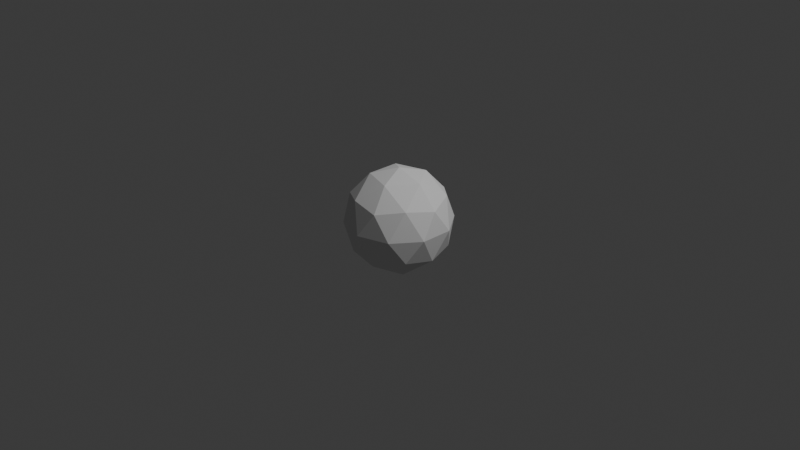 # Source: ball3.blend  (saved by Blender 4.4.32; exported with 4.5.12 LTS)
import bpy
from mathutils import Matrix  # noqa: F401  (used for matrix-valued properties, if any)

bpy.ops.wm.read_factory_settings(use_empty=True)
scene = bpy.context.scene
scene.name = 'Scene'

# ---- collections
col_collection = bpy.data.collections.new('Collection'); scene.collection.children.link(col_collection)

# ---- world
world_world = bpy.data.worlds.new('World'); scene.world = world_world
world_world.use_nodes = True; world_world.node_tree.nodes.clear()
_N = world_world.node_tree.nodes; _L = world_world.node_tree.links
n0 = _N.new('ShaderNodeOutputWorld'); n0.name = 'World Output'; n0.location = (300, 300)
n1 = _N.new('ShaderNodeBackground'); n1.name = 'Background'; n1.location = (10, 300)
n1.inputs[0].default_value = (0.05088, 0.05088, 0.05088, 1.0)
_L.new(n1.outputs[0], n0.inputs[0])
n0.is_active_output = True
world_world.color = (0.05088, 0.05088, 0.05088)
world_world.sun_shadow_jitter_overblur = 0.0

# ---- cameras
cam_camera = bpy.data.cameras.new('Camera')
cam_camera.clip_end = 100.0
cam_camera.ortho_scale = 7.314

# ---- lights
light_light = bpy.data.lights.new('Light', 'POINT')
light_light.energy = 1000.0
light_light.shadow_soft_size = 0.1

# ---- meshes
me_icosphere = bpy.data.meshes.new('Icosphere')
me_icosphere.from_pydata([(0.0, 0.0, -1.0), (0.7236, -0.5257, -0.4472), (-0.2764, -0.8506, -0.4472), (-0.8944, 0.0, -0.4472), (-0.2764, 0.8506, -0.4472), (0.7236, 0.5257, -0.4472), (0.2764, -0.8506, 0.4472), (-0.7236, -0.5257, 0.4472), (-0.7236, 0.5257, 0.4472), (0.2764, 0.8506, 0.4472), (0.8944, 0.0, 0.4472), (0.0, 0.0, 1.0), (-0.1625, -0.5, -0.8507), (0.4253, -0.309, -0.8507), (0.2629, -0.809, -0.5257), (0.8506, 0.0, -0.5257), (0.4253, 0.309, -0.8507), (-0.5257, 0.0, -0.8507), (-0.6882, -0.5, -0.5257), (-0.1625, 0.5, -0.8507), (-0.6882, 0.5, -0.5257), (0.2629, 0.809, -0.5257), (0.9511, -0.309, 0.0), (0.9511, 0.309, 0.0), (0.0, -1.0, 0.0), (0.5878, -0.809, 0.0), (-0.9511, -0.309, 0.0), (-0.5878, -0.809, 0.0), (-0.5878, 0.809, 0.0), (-0.9511, 0.309, 0.0), (0.5878, 0.809, 0.0), (0.0, 1.0, 0.0), (0.6882, -0.5, 0.5257), (-0.2629, -0.809, 0.5257), (-0.8506, 0.0, 0.5257), (-0.2629, 0.809, 0.5257), (0.6882, 0.5, 0.5257), (0.1625, -0.5, 0.8507), (0.5257, 0.0, 0.8507), (-0.4253, -0.309, 0.8507), (-0.4253, 0.309, 0.8507), (0.1625, 0.5, 0.8507)], [], [(0, 13, 12), (1, 13, 15), (0, 12, 17), (0, 17, 19), (0, 19, 16), (1, 15, 22), (2, 14, 24), (3, 18, 26), (4, 20, 28), (5, 21, 30), (1, 22, 25), (2, 24, 27), (3, 26, 29), (4, 28, 31), (5, 30, 23), (6, 32, 37), (7, 33, 39), (8, 34, 40), (9, 35, 41), (10, 36, 38), (38, 41, 11), (38, 36, 41), (36, 9, 41), (41, 40, 11), (41, 35, 40), (35, 8, 40), (40, 39, 11), (40, 34, 39), (34, 7, 39), (39, 37, 11), (39, 33, 37), (33, 6, 37), (37, 38, 11), (37, 32, 38), (32, 10, 38), (23, 36, 10), (23, 30, 36), (30, 9, 36), (31, 35, 9), (31, 28, 35), (28, 8, 35), (29, 34, 8), (29, 26, 34), (26, 7, 34), (27, 33, 7), (27, 24, 33), (24, 6, 33), (25, 32, 6), (25, 22, 32), (22, 10, 32), (30, 31, 9), (30, 21, 31), (21, 4, 31), (28, 29, 8), (28, 20, 29), (20, 3, 29), (26, 27, 7), (26, 18, 27), (18, 2, 27), (24, 25, 6), (24, 14, 25), (14, 1, 25), (22, 23, 10), (22, 15, 23), (15, 5, 23), (16, 21, 5), (16, 19, 21), (19, 4, 21), (19, 20, 4), (19, 17, 20), (17, 3, 20), (17, 18, 3), (17, 12, 18), (12, 2, 18), (15, 16, 5), (15, 13, 16), (13, 0, 16), (12, 14, 2), (12, 13, 14), (13, 1, 14)])
_uv = me_icosphere.uv_layers.new(name='UVMap')
_uv.uv.foreach_set('vector', [0.1818, 0.0, 0.2273, 0.07873, 0.1364, 0.07873, 0.2727, 0.1575, 0.3182, 0.07873, 0.3636, 0.1575, 0.9091, 0.0, 0.9545, 0.07873, 0.8636, 0.07873, 0.7273, 0.0, 0.7727, 0.07873, 0.6818, 0.07873, 0.5455, 0.0, 0.5909, 0.07873, 0.5, 0.07873, 0.2727, 0.1575, 0.3636, 0.1575, 0.3182, 0.2362, 0.09091, 0.1575, 0.1818, 0.1575, 0.1364, 0.2362, 0.8182, 0.1575, 0.9091, 0.1575, 0.8636, 0.2362, 0.6364, 0.1575, 0.7273, 0.1575, 0.6818, 0.2362, 0.4545, 0.1575, 0.5455, 0.1575, 0.5, 0.2362, 0.2727, 0.1575, 0.3182, 0.2362, 0.2273, 0.2362, 0.09091, 0.1575, 0.1364, 0.2362, 0.04546, 0.2362, 0.8182, 0.1575, 0.8636, 0.2362, 0.7727, 0.2362, 0.6364, 0.1575, 0.6818, 0.2362, 0.5909, 0.2362, 0.4545, 0.1575, 0.5, 0.2362, 0.4091, 0.2362, 0.1818, 0.3149, 0.2727, 0.3149, 0.2273, 0.3937, 0.0, 0.3149, 0.09091, 0.3149, 0.04546, 0.3937, 0.7273, 0.3149, 0.8182, 0.3149, 0.7727, 0.3937, 0.5455, 0.3149, 0.6364, 0.3149, 0.5909, 0.3937, 0.3636, 0.3149, 0.4545, 0.3149, 0.4091, 0.3937, 0.4091, 0.3937, 0.5, 0.3937, 0.4545, 0.4724, 0.4091, 0.3937, 0.4545, 0.3149, 0.5, 0.3937, 0.4545, 0.3149, 0.5455, 0.3149, 0.5, 0.3937, 0.5909, 0.3937, 0.6818, 0.3937, 0.6364, 0.4724, 0.5909, 0.3937, 0.6364, 0.3149, 0.6818, 0.3937, 0.6364, 0.3149, 0.7273, 0.3149, 0.6818, 0.3937, 0.7727, 0.3937, 0.8636, 0.3937, 0.8182, 0.4724, 0.7727, 0.3937, 0.8182, 0.3149, 0.8636, 0.3937, 0.8182, 0.3149, 0.9091, 0.3149, 0.8636, 0.3937, 0.04546, 0.3937, 0.1364, 0.3937, 0.09091, 0.4724, 0.04546, 0.3937, 0.09091, 0.3149, 0.1364, 0.3937, 0.09091, 0.3149, 0.1818, 0.3149, 0.1364, 0.3937, 0.2273, 0.3937, 0.3182, 0.3937, 0.2727, 0.4724, 0.2273, 0.3937, 0.2727, 0.3149, 0.3182, 0.3937, 0.2727, 0.3149, 0.3636, 0.3149, 0.3182, 0.3937, 0.4091, 0.2362, 0.4545, 0.3149, 0.3636, 0.3149, 0.4091, 0.2362, 0.5, 0.2362, 0.4545, 0.3149, 0.5, 0.2362, 0.5455, 0.3149, 0.4545, 0.3149, 0.5909, 0.2362, 0.6364, 0.3149, 0.5455, 0.3149, 0.5909, 0.2362, 0.6818, 0.2362, 0.6364, 0.3149, 0.6818, 0.2362, 0.7273, 0.3149, 0.6364, 0.3149, 0.7727, 0.2362, 0.8182, 0.3149, 0.7273, 0.3149, 0.7727, 0.2362, 0.8636, 0.2362, 0.8182, 0.3149, 0.8636, 0.2362, 0.9091, 0.3149, 0.8182, 0.3149, 0.04546, 0.2362, 0.09091, 0.3149, 0.0, 0.3149, 0.04546, 0.2362, 0.1364, 0.2362, 0.09091, 0.3149, 0.1364, 0.2362, 0.1818, 0.3149, 0.09091, 0.3149, 0.2273, 0.2362, 0.2727, 0.3149, 0.1818, 0.3149, 0.2273, 0.2362, 0.3182, 0.2362, 0.2727, 0.3149, 0.3182, 0.2362, 0.3636, 0.3149, 0.2727, 0.3149, 0.5, 0.2362, 0.5909, 0.2362, 0.5455, 0.3149, 0.5, 0.2362, 0.5455, 0.1575, 0.5909, 0.2362, 0.5455, 0.1575, 0.6364, 0.1575, 0.5909, 0.2362, 0.6818, 0.2362, 0.7727, 0.2362, 0.7273, 0.3149, 0.6818, 0.2362, 0.7273, 0.1575, 0.7727, 0.2362, 0.7273, 0.1575, 0.8182, 0.1575, 0.7727, 0.2362, 0.8636, 0.2362, 0.9545, 0.2362, 0.9091, 0.3149, 0.8636, 0.2362, 0.9091, 0.1575, 0.9545, 0.2362, 0.9091, 0.1575, 1.0, 0.1575, 0.9545, 0.2362, 0.1364, 0.2362, 0.2273, 0.2362, 0.1818, 0.3149, 0.1364, 0.2362, 0.1818, 0.1575, 0.2273, 0.2362, 0.1818, 0.1575, 0.2727, 0.1575, 0.2273, 0.2362, 0.3182, 0.2362, 0.4091, 0.2362, 0.3636, 0.3149, 0.3182, 0.2362, 0.3636, 0.1575, 0.4091, 0.2362, 0.3636, 0.1575, 0.4545, 0.1575, 0.4091, 0.2362, 0.5, 0.07873, 0.5455, 0.1575, 0.4545, 0.1575, 0.5, 0.07873, 0.5909, 0.07873, 0.5455, 0.1575, 0.5909, 0.07873, 0.6364, 0.1575, 0.5455, 0.1575, 0.6818, 0.07873, 0.7273, 0.1575, 0.6364, 0.1575, 0.6818, 0.07873, 0.7727, 0.07873, 0.7273, 0.1575, 0.7727, 0.07873, 0.8182, 0.1575, 0.7273, 0.1575, 0.8636, 0.07873, 0.9091, 0.1575, 0.8182, 0.1575, 0.8636, 0.07873, 0.9545, 0.07873, 0.9091, 0.1575, 0.9545, 0.07873, 1.0, 0.1575, 0.9091, 0.1575, 0.3636, 0.1575, 0.4091, 0.07873, 0.4545, 0.1575, 0.3636, 0.1575, 0.3182, 0.07873, 0.4091, 0.07873, 0.3182, 0.07873, 0.3636, 0.0, 0.4091, 0.07873, 0.1364, 0.07873, 0.1818, 0.1575, 0.09091, 0.1575, 0.1364, 0.07873, 0.2273, 0.07873, 0.1818, 0.1575, 0.2273, 0.07873, 0.2727, 0.1575, 0.1818, 0.1575])
me_icosphere.update()

# ---- objects
ob_light = bpy.data.objects.new('Light', light_light)
ob_camera = bpy.data.objects.new('Camera', cam_camera)
ob_icosphere = bpy.data.objects.new('Icosphere', me_icosphere)

# ---- transforms, parenting, visibility, modifiers, constraints
ob_light.location = (4.076, 1.005, 5.904)
ob_light.rotation_euler = (0.6503, 0.05522, 1.866)
ob_light.lock_rotations_4d = False
ob_light.empty_display_type = 'ARROWS'
ob_light.color = (0.0, 0.0, 0.0, 0.0)
ob_light.lineart.crease_threshold = 0.0
ob_camera.location = (7.359, -6.926, 4.958)
ob_camera.rotation_euler = (1.109, 0.0, 0.8149)
ob_camera.lock_rotations_4d = False
ob_camera.empty_display_type = 'ARROWS'
ob_camera.color = (0.0, 0.0, 0.0, 0.0)
ob_camera.display_type = 'WIRE'
ob_camera.lineart.crease_threshold = 0.0
ob_icosphere.location = (0.0, 0.0, 0.0)
ob_icosphere.scale = (0.5666, 0.5666, 0.5666)

# ---- collection membership
col_collection.objects.link(ob_light)
col_collection.objects.link(ob_camera)
col_collection.objects.link(ob_icosphere)

# ---- scene / render settings (as saved in the file)
scene.camera = ob_camera
scene.frame_start = 1; scene.frame_end = 250; scene.frame_set(1)
scene.render.engine = 'BLENDER_EEVEE_NEXT'
bpy.context.view_layer.update()
